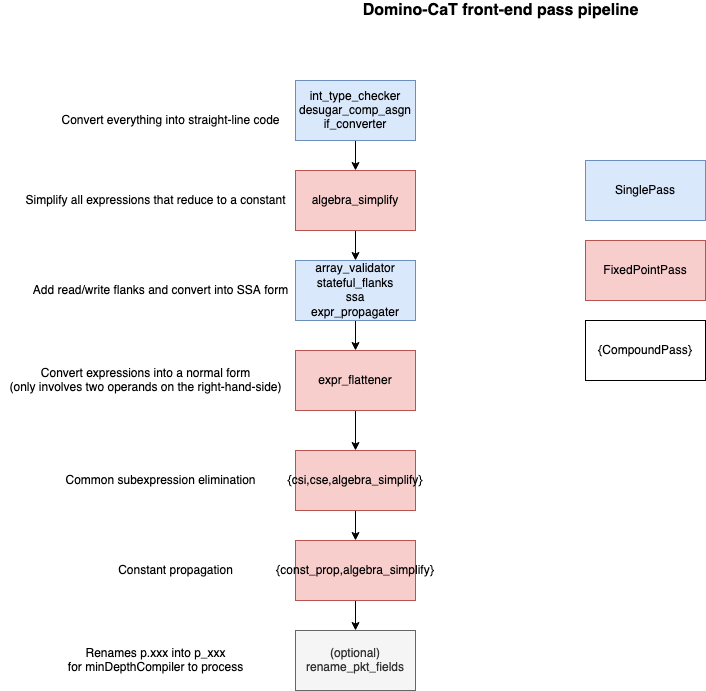

The diagram above was exported from draw.io. Its source (the exported page's mxGraphModel, read from the mxfile embedded in the PNG):
<mxGraphModel dx="1796" dy="640" grid="1" gridSize="10" guides="1" tooltips="1" connect="1" arrows="1" fold="1" page="1" pageScale="1" pageWidth="850" pageHeight="1100" math="0" shadow="0">
  <root>
    <mxCell id="0" />
    <mxCell id="1" parent="0" />
    <mxCell id="mS-j4BCy_vdhUnTisEGJ-9" style="edgeStyle=orthogonalEdgeStyle;rounded=0;orthogonalLoop=1;jettySize=auto;html=1;exitX=0.5;exitY=1;exitDx=0;exitDy=0;entryX=0.5;entryY=0;entryDx=0;entryDy=0;" edge="1" parent="1" source="mS-j4BCy_vdhUnTisEGJ-2" target="mS-j4BCy_vdhUnTisEGJ-3">
      <mxGeometry relative="1" as="geometry" />
    </mxCell>
    <mxCell id="mS-j4BCy_vdhUnTisEGJ-2" value="&lt;div&gt;int_type_checker&lt;/div&gt;&lt;div&gt;desugar_comp_asgn&lt;/div&gt;&lt;div&gt;if_converter&lt;br&gt;&lt;/div&gt;" style="rounded=0;whiteSpace=wrap;html=1;fillColor=#dae8fc;strokeColor=#6c8ebf;" vertex="1" parent="1">
      <mxGeometry x="200" y="140" width="120" height="60" as="geometry" />
    </mxCell>
    <mxCell id="mS-j4BCy_vdhUnTisEGJ-11" style="edgeStyle=orthogonalEdgeStyle;rounded=0;orthogonalLoop=1;jettySize=auto;html=1;exitX=0.5;exitY=1;exitDx=0;exitDy=0;entryX=0.5;entryY=0;entryDx=0;entryDy=0;" edge="1" parent="1" source="mS-j4BCy_vdhUnTisEGJ-3" target="mS-j4BCy_vdhUnTisEGJ-4">
      <mxGeometry relative="1" as="geometry" />
    </mxCell>
    <mxCell id="mS-j4BCy_vdhUnTisEGJ-3" value="algebra_simplify" style="rounded=0;whiteSpace=wrap;html=1;fillColor=#f8cecc;strokeColor=#b85450;" vertex="1" parent="1">
      <mxGeometry x="200" y="230" width="120" height="60" as="geometry" />
    </mxCell>
    <mxCell id="mS-j4BCy_vdhUnTisEGJ-12" style="edgeStyle=orthogonalEdgeStyle;rounded=0;orthogonalLoop=1;jettySize=auto;html=1;exitX=0.5;exitY=1;exitDx=0;exitDy=0;entryX=0.5;entryY=0;entryDx=0;entryDy=0;" edge="1" parent="1" source="mS-j4BCy_vdhUnTisEGJ-4" target="mS-j4BCy_vdhUnTisEGJ-5">
      <mxGeometry relative="1" as="geometry" />
    </mxCell>
    <mxCell id="mS-j4BCy_vdhUnTisEGJ-4" value="&lt;div&gt;array_validator&lt;/div&gt;&lt;div&gt;stateful_flanks&lt;/div&gt;&lt;div&gt;ssa&lt;/div&gt;&lt;div&gt;expr_propagater&lt;br&gt;&lt;/div&gt;" style="rounded=0;whiteSpace=wrap;html=1;fillColor=#dae8fc;strokeColor=#6c8ebf;" vertex="1" parent="1">
      <mxGeometry x="200" y="320" width="120" height="60" as="geometry" />
    </mxCell>
    <mxCell id="mS-j4BCy_vdhUnTisEGJ-13" style="edgeStyle=orthogonalEdgeStyle;rounded=0;orthogonalLoop=1;jettySize=auto;html=1;exitX=0.5;exitY=1;exitDx=0;exitDy=0;entryX=0.5;entryY=0;entryDx=0;entryDy=0;" edge="1" parent="1" source="mS-j4BCy_vdhUnTisEGJ-5" target="mS-j4BCy_vdhUnTisEGJ-6">
      <mxGeometry relative="1" as="geometry" />
    </mxCell>
    <mxCell id="mS-j4BCy_vdhUnTisEGJ-5" value="expr_flattener" style="rounded=0;whiteSpace=wrap;html=1;fillColor=#f8cecc;strokeColor=#b85450;" vertex="1" parent="1">
      <mxGeometry x="200" y="410" width="120" height="60" as="geometry" />
    </mxCell>
    <mxCell id="mS-j4BCy_vdhUnTisEGJ-14" style="edgeStyle=orthogonalEdgeStyle;rounded=0;orthogonalLoop=1;jettySize=auto;html=1;exitX=0.5;exitY=1;exitDx=0;exitDy=0;entryX=0.5;entryY=0;entryDx=0;entryDy=0;" edge="1" parent="1" source="mS-j4BCy_vdhUnTisEGJ-6" target="mS-j4BCy_vdhUnTisEGJ-7">
      <mxGeometry relative="1" as="geometry" />
    </mxCell>
    <mxCell id="mS-j4BCy_vdhUnTisEGJ-6" value="{csi,cse,algebra_simplify}" style="rounded=0;whiteSpace=wrap;html=1;fillColor=#f8cecc;strokeColor=#b85450;" vertex="1" parent="1">
      <mxGeometry x="200" y="510" width="120" height="60" as="geometry" />
    </mxCell>
    <mxCell id="mS-j4BCy_vdhUnTisEGJ-15" style="edgeStyle=orthogonalEdgeStyle;rounded=0;orthogonalLoop=1;jettySize=auto;html=1;exitX=0.5;exitY=1;exitDx=0;exitDy=0;entryX=0.5;entryY=0;entryDx=0;entryDy=0;" edge="1" parent="1" source="mS-j4BCy_vdhUnTisEGJ-7" target="mS-j4BCy_vdhUnTisEGJ-8">
      <mxGeometry relative="1" as="geometry" />
    </mxCell>
    <mxCell id="mS-j4BCy_vdhUnTisEGJ-7" value="{const_prop,algebra_simplify}" style="rounded=0;whiteSpace=wrap;html=1;fillColor=#f8cecc;strokeColor=#b85450;" vertex="1" parent="1">
      <mxGeometry x="200" y="600" width="120" height="60" as="geometry" />
    </mxCell>
    <mxCell id="mS-j4BCy_vdhUnTisEGJ-8" value="&lt;div&gt;(optional)&lt;/div&gt;&lt;div&gt;rename_pkt_fields&lt;br&gt;&lt;/div&gt;" style="rounded=0;whiteSpace=wrap;html=1;fillColor=#f5f5f5;strokeColor=#666666;fontColor=#333333;" vertex="1" parent="1">
      <mxGeometry x="200" y="690" width="120" height="60" as="geometry" />
    </mxCell>
    <mxCell id="mS-j4BCy_vdhUnTisEGJ-16" value="SinglePass" style="rounded=0;whiteSpace=wrap;html=1;fillColor=#dae8fc;strokeColor=#6c8ebf;" vertex="1" parent="1">
      <mxGeometry x="490" y="220" width="120" height="60" as="geometry" />
    </mxCell>
    <mxCell id="mS-j4BCy_vdhUnTisEGJ-17" value="FixedPointPass" style="rounded=0;whiteSpace=wrap;html=1;fillColor=#f8cecc;strokeColor=#b85450;" vertex="1" parent="1">
      <mxGeometry x="490" y="300" width="120" height="60" as="geometry" />
    </mxCell>
    <mxCell id="mS-j4BCy_vdhUnTisEGJ-18" value="{CompoundPass}" style="rounded=0;whiteSpace=wrap;html=1;" vertex="1" parent="1">
      <mxGeometry x="490" y="380" width="120" height="60" as="geometry" />
    </mxCell>
    <mxCell id="mS-j4BCy_vdhUnTisEGJ-19" value="&lt;font style=&quot;font-size: 16px&quot;&gt;&lt;b&gt;Domino-CaT front-end pass pipeline&lt;br&gt;&lt;/b&gt;&lt;/font&gt;" style="text;html=1;align=center;verticalAlign=middle;resizable=0;points=[];autosize=1;strokeColor=none;" vertex="1" parent="1">
      <mxGeometry x="260" y="60" width="290" height="20" as="geometry" />
    </mxCell>
    <mxCell id="mS-j4BCy_vdhUnTisEGJ-20" value="Convert everything into straight-line code " style="text;html=1;align=center;verticalAlign=middle;resizable=0;points=[];autosize=1;strokeColor=none;" vertex="1" parent="1">
      <mxGeometry x="-40" y="170" width="230" height="20" as="geometry" />
    </mxCell>
    <mxCell id="mS-j4BCy_vdhUnTisEGJ-21" value="Simplify all expressions that reduce to a constant" style="text;html=1;align=center;verticalAlign=middle;resizable=0;points=[];autosize=1;strokeColor=none;" vertex="1" parent="1">
      <mxGeometry x="-80" y="250" width="280" height="20" as="geometry" />
    </mxCell>
    <mxCell id="mS-j4BCy_vdhUnTisEGJ-22" value="Add read/write flanks and convert into SSA form" style="text;html=1;align=center;verticalAlign=middle;resizable=0;points=[];autosize=1;strokeColor=none;" vertex="1" parent="1">
      <mxGeometry x="-70" y="340" width="270" height="20" as="geometry" />
    </mxCell>
    <mxCell id="mS-j4BCy_vdhUnTisEGJ-23" value="&lt;div&gt;Convert expressions into a normal form&lt;/div&gt;&lt;div&gt;(only involves two operands on the right-hand-side)&lt;br&gt;&lt;/div&gt;" style="text;html=1;align=center;verticalAlign=middle;resizable=0;points=[];autosize=1;strokeColor=none;" vertex="1" parent="1">
      <mxGeometry x="-95" y="425" width="290" height="30" as="geometry" />
    </mxCell>
    <mxCell id="mS-j4BCy_vdhUnTisEGJ-24" value="Common subexpression elimination" style="text;html=1;align=center;verticalAlign=middle;resizable=0;points=[];autosize=1;strokeColor=none;" vertex="1" parent="1">
      <mxGeometry x="-40" y="530" width="210" height="20" as="geometry" />
    </mxCell>
    <mxCell id="mS-j4BCy_vdhUnTisEGJ-25" value="Constant propagation" style="text;html=1;align=center;verticalAlign=middle;resizable=0;points=[];autosize=1;strokeColor=none;" vertex="1" parent="1">
      <mxGeometry x="15" y="620" width="130" height="20" as="geometry" />
    </mxCell>
    <mxCell id="mS-j4BCy_vdhUnTisEGJ-26" value="&lt;div&gt;Renames p.xxx into p_xxx&lt;/div&gt;&lt;div&gt;for minDepthCompiler to process&lt;br&gt;&lt;/div&gt;" style="text;html=1;align=center;verticalAlign=middle;resizable=0;points=[];autosize=1;strokeColor=none;" vertex="1" parent="1">
      <mxGeometry x="-35" y="705" width="190" height="30" as="geometry" />
    </mxCell>
  </root>
</mxGraphModel>